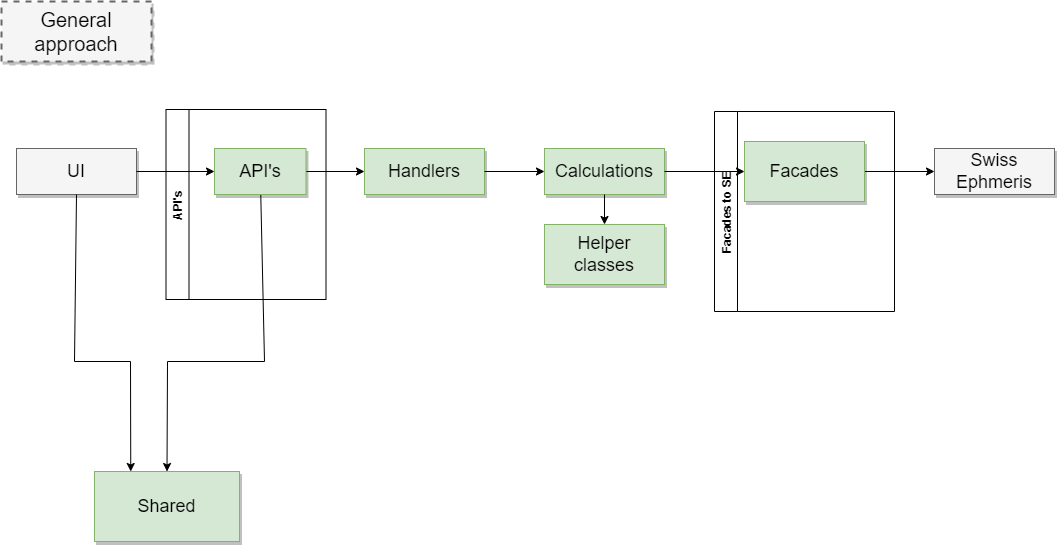

The diagram above was exported from draw.io. Its source (the exported page's mxGraphModel, read from the mxfile embedded in the PNG):
<mxGraphModel dx="2062" dy="1217" grid="1" gridSize="10" guides="1" tooltips="1" connect="1" arrows="1" fold="1" page="1" pageScale="1.5" pageWidth="1169" pageHeight="826" background="none" math="0" shadow="0">
  <root>
    <mxCell id="0" style=";html=1;" />
    <mxCell id="1" style=";html=1;" parent="0" />
    <mxCell id="3a17f1ce550125da-1" value="General approach" style="whiteSpace=wrap;html=1;shadow=1;fontSize=20;fillColor=#f5f5f5;strokeColor=#666666;strokeWidth=2;dashed=1;" parent="1" vertex="1">
      <mxGeometry x="597" y="310" width="150" height="60" as="geometry" />
    </mxCell>
    <mxCell id="3a17f1ce550125da-4" value="Calculations" style="whiteSpace=wrap;html=1;shadow=1;fontSize=18;fillColor=#d5e8d4;strokeColor=#82b366;" parent="1" vertex="1">
      <mxGeometry x="1140" y="457" width="120" height="46" as="geometry" />
    </mxCell>
    <mxCell id="3a17f1ce550125da-8" value="UI" style="whiteSpace=wrap;html=1;shadow=1;fontSize=18;fillColor=#f5f5f5;strokeColor=#666666;" parent="1" vertex="1">
      <mxGeometry x="612" y="457" width="120" height="46" as="geometry" />
    </mxCell>
    <mxCell id="3a17f1ce550125da-10" value="Shared" style="whiteSpace=wrap;html=1;shadow=1;fontSize=18;fillColor=#d5e8d4;strokeColor=#82b366;" parent="1" vertex="1">
      <mxGeometry x="690" y="780" width="145" height="70" as="geometry" />
    </mxCell>
    <mxCell id="ur93VoA6BgK5rguWpXXg-3" value="Helper classes" style="whiteSpace=wrap;html=1;shadow=1;fontSize=18;fillColor=#d5e8d4;strokeColor=#82b366;" parent="1" vertex="1">
      <mxGeometry x="1140" y="533" width="120" height="60" as="geometry" />
    </mxCell>
    <mxCell id="ur93VoA6BgK5rguWpXXg-6" value="" style="endArrow=classic;html=1;rounded=0;" parent="1" source="3a17f1ce550125da-4" target="ur93VoA6BgK5rguWpXXg-3" edge="1">
      <mxGeometry width="50" height="50" relative="1" as="geometry">
        <mxPoint x="1010" y="690" as="sourcePoint" />
        <mxPoint x="1060" y="640" as="targetPoint" />
      </mxGeometry>
    </mxCell>
    <mxCell id="ur93VoA6BgK5rguWpXXg-8" value="" style="endArrow=classic;html=1;rounded=0;entryX=0.5;entryY=0;entryDx=0;entryDy=0;" parent="1" source="3a17f1ce550125da-2" target="3a17f1ce550125da-10" edge="1">
      <mxGeometry width="50" height="50" relative="1" as="geometry">
        <mxPoint x="1010" y="700" as="sourcePoint" />
        <mxPoint x="1060" y="650" as="targetPoint" />
        <Array as="points">
          <mxPoint x="860" y="670" />
          <mxPoint x="763" y="670" />
        </Array>
      </mxGeometry>
    </mxCell>
    <mxCell id="ur93VoA6BgK5rguWpXXg-9" value="" style="endArrow=classic;html=1;rounded=0;exitX=0.5;exitY=1;exitDx=0;exitDy=0;entryX=0.25;entryY=0;entryDx=0;entryDy=0;" parent="1" source="3a17f1ce550125da-8" target="3a17f1ce550125da-10" edge="1">
      <mxGeometry width="50" height="50" relative="1" as="geometry">
        <mxPoint x="1010" y="700" as="sourcePoint" />
        <mxPoint x="1060" y="650" as="targetPoint" />
        <Array as="points">
          <mxPoint x="670" y="670" />
          <mxPoint x="726" y="670" />
        </Array>
      </mxGeometry>
    </mxCell>
    <mxCell id="ur93VoA6BgK5rguWpXXg-11" value="Swiss Ephmeris" style="whiteSpace=wrap;html=1;shadow=1;fontSize=18;fillColor=#f5f5f5;strokeColor=#666666;" parent="1" vertex="1">
      <mxGeometry x="1530" y="457" width="120" height="46" as="geometry" />
    </mxCell>
    <mxCell id="ur93VoA6BgK5rguWpXXg-12" value="" style="endArrow=classic;html=1;rounded=0;exitX=1;exitY=0.5;exitDx=0;exitDy=0;entryX=0;entryY=0.5;entryDx=0;entryDy=0;" parent="1" source="0j4_Heyt4GZ4rhcVDL3v-3" target="ur93VoA6BgK5rguWpXXg-11" edge="1">
      <mxGeometry width="50" height="50" relative="1" as="geometry">
        <mxPoint x="1440" y="510" as="sourcePoint" />
        <mxPoint x="1060" y="640" as="targetPoint" />
      </mxGeometry>
    </mxCell>
    <mxCell id="ur93VoA6BgK5rguWpXXg-13" value="Handlers" style="whiteSpace=wrap;html=1;shadow=1;fontSize=18;fillColor=#d5e8d4;strokeColor=#82b366;" parent="1" vertex="1">
      <mxGeometry x="960" y="457" width="120" height="46" as="geometry" />
    </mxCell>
    <mxCell id="ur93VoA6BgK5rguWpXXg-14" value="" style="endArrow=classic;html=1;rounded=0;exitX=1;exitY=0.5;exitDx=0;exitDy=0;" parent="1" source="3a17f1ce550125da-2" target="ur93VoA6BgK5rguWpXXg-13" edge="1">
      <mxGeometry width="50" height="50" relative="1" as="geometry">
        <mxPoint x="1010" y="690" as="sourcePoint" />
        <mxPoint x="1060" y="640" as="targetPoint" />
      </mxGeometry>
    </mxCell>
    <mxCell id="ur93VoA6BgK5rguWpXXg-15" value="" style="endArrow=classic;html=1;rounded=0;exitX=1;exitY=0.5;exitDx=0;exitDy=0;entryX=0;entryY=0.5;entryDx=0;entryDy=0;" parent="1" source="ur93VoA6BgK5rguWpXXg-13" target="3a17f1ce550125da-4" edge="1">
      <mxGeometry width="50" height="50" relative="1" as="geometry">
        <mxPoint x="1010" y="690" as="sourcePoint" />
        <mxPoint x="1060" y="640" as="targetPoint" />
      </mxGeometry>
    </mxCell>
    <mxCell id="0j4_Heyt4GZ4rhcVDL3v-1" value="Facades to SE" style="swimlane;horizontal=0;" vertex="1" parent="1">
      <mxGeometry x="1310" y="420" width="180" height="200" as="geometry" />
    </mxCell>
    <mxCell id="0j4_Heyt4GZ4rhcVDL3v-3" value="Facades" style="whiteSpace=wrap;html=1;shadow=1;fontSize=18;fillColor=#d5e8d4;strokeColor=#82b366;" vertex="1" parent="0j4_Heyt4GZ4rhcVDL3v-1">
      <mxGeometry x="30" y="30" width="120" height="60" as="geometry" />
    </mxCell>
    <mxCell id="0j4_Heyt4GZ4rhcVDL3v-4" value="" style="endArrow=classic;html=1;rounded=0;exitX=1;exitY=0.5;exitDx=0;exitDy=0;" edge="1" parent="1" source="3a17f1ce550125da-4" target="0j4_Heyt4GZ4rhcVDL3v-3">
      <mxGeometry width="50" height="50" relative="1" as="geometry">
        <mxPoint x="1230" y="560" as="sourcePoint" />
        <mxPoint x="1280" y="510" as="targetPoint" />
      </mxGeometry>
    </mxCell>
    <mxCell id="0j4_Heyt4GZ4rhcVDL3v-5" value="API's" style="swimlane;horizontal=0;" vertex="1" parent="1">
      <mxGeometry x="761.5" y="418" width="160" height="190" as="geometry" />
    </mxCell>
    <mxCell id="3a17f1ce550125da-2" value="API's" style="whiteSpace=wrap;html=1;shadow=1;fontSize=18;fillColor=#d5e8d4;strokeColor=#82b366;" parent="0j4_Heyt4GZ4rhcVDL3v-5" vertex="1">
      <mxGeometry x="48.5" y="39" width="91.5" height="46" as="geometry" />
    </mxCell>
    <mxCell id="0j4_Heyt4GZ4rhcVDL3v-6" value="" style="endArrow=classic;html=1;rounded=0;exitX=1;exitY=0.5;exitDx=0;exitDy=0;entryX=0;entryY=0.5;entryDx=0;entryDy=0;" edge="1" parent="1" source="3a17f1ce550125da-8" target="3a17f1ce550125da-2">
      <mxGeometry width="50" height="50" relative="1" as="geometry">
        <mxPoint x="1230" y="560" as="sourcePoint" />
        <mxPoint x="1280" y="510" as="targetPoint" />
      </mxGeometry>
    </mxCell>
  </root>
</mxGraphModel>